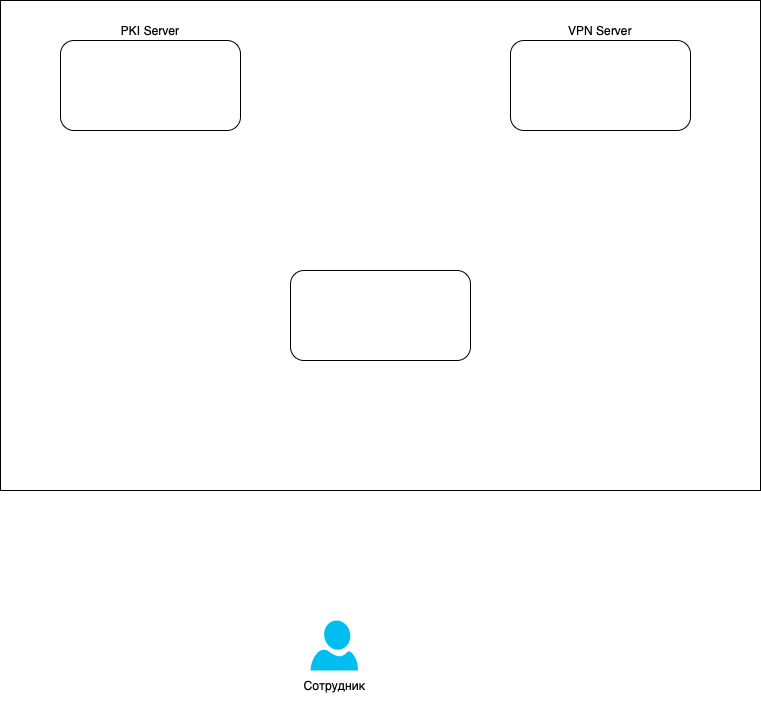

The diagram above was exported from draw.io. Its source (the exported page's mxGraphModel, read from the mxfile embedded in the PNG):
<mxGraphModel dx="961" dy="696" grid="1" gridSize="10" guides="1" tooltips="1" connect="1" arrows="1" fold="1" page="1" pageScale="1" pageWidth="827" pageHeight="1169" math="0" shadow="0">
  <root>
    <mxCell id="0" />
    <mxCell id="1" parent="0" />
    <mxCell id="Oqz4_uW5E33s35fw5llw-1" value="" style="rounded=0;whiteSpace=wrap;html=1;" vertex="1" parent="1">
      <mxGeometry x="40" y="40" width="760" height="490" as="geometry" />
    </mxCell>
    <mxCell id="Oqz4_uW5E33s35fw5llw-3" value="" style="verticalLabelPosition=bottom;html=1;verticalAlign=top;align=center;strokeColor=none;fillColor=#00BEF2;shape=mxgraph.azure.user;" vertex="1" parent="1">
      <mxGeometry x="350" y="660" width="47.5" height="50" as="geometry" />
    </mxCell>
    <mxCell id="Oqz4_uW5E33s35fw5llw-4" value="Сотрудник" style="text;html=1;align=center;verticalAlign=middle;resizable=0;points=[];autosize=1;strokeColor=none;fillColor=none;" vertex="1" parent="1">
      <mxGeometry x="328.75" y="710" width="90" height="30" as="geometry" />
    </mxCell>
    <mxCell id="Oqz4_uW5E33s35fw5llw-6" value="PKI Server" style="rounded=1;whiteSpace=wrap;html=1;align=center;labelPosition=center;verticalLabelPosition=top;verticalAlign=bottom;" vertex="1" parent="1">
      <mxGeometry x="100" y="80" width="180" height="90" as="geometry" />
    </mxCell>
    <mxCell id="Oqz4_uW5E33s35fw5llw-8" value="" style="rounded=1;whiteSpace=wrap;html=1;" vertex="1" parent="1">
      <mxGeometry x="330" y="310" width="180" height="90" as="geometry" />
    </mxCell>
    <mxCell id="Oqz4_uW5E33s35fw5llw-9" value="VPN Server" style="rounded=1;whiteSpace=wrap;html=1;labelPosition=center;verticalLabelPosition=top;align=center;verticalAlign=bottom;" vertex="1" parent="1">
      <mxGeometry x="550" y="80" width="180" height="90" as="geometry" />
    </mxCell>
  </root>
</mxGraphModel>